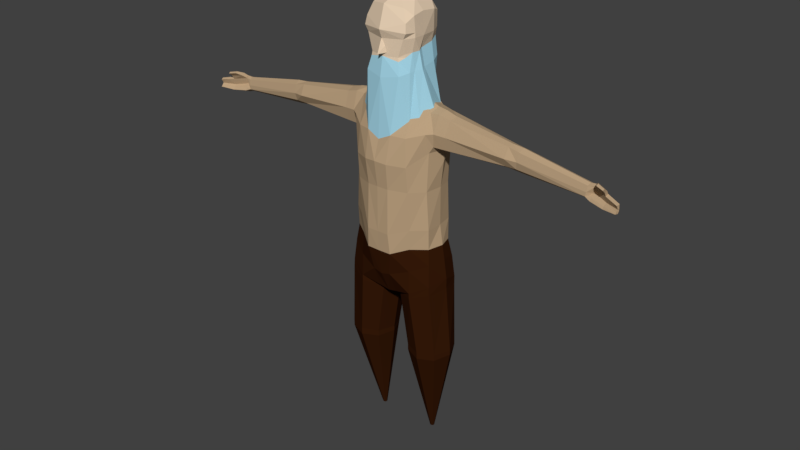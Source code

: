 # Source: om_melee.blend  (saved by Blender 2.78.0; exported with 4.5.12 LTS)
import bpy
from mathutils import Matrix  # noqa: F401  (used for matrix-valued properties, if any)

bpy.ops.wm.read_factory_settings(use_empty=True)
scene = bpy.context.scene
scene.name = 'Scene'

# ---- collections
col_collection_1 = bpy.data.collections.new('Collection 1'); scene.collection.children.link(col_collection_1)

# ---- materials (node trees are filled in below, after node groups)
mat_pants = bpy.data.materials.new('Pants')
mat_pants.alpha_threshold = 0.0
mat_pants.use_transparent_shadow = False
mat_pants.diffuse_color = (0.03741, 0.01071, 0.002896, 1.0)
mat_pants.roughness = 0.5
mat_skin = bpy.data.materials.new('Skin')
mat_skin.alpha_threshold = 0.0
mat_skin.use_transparent_shadow = False
mat_skin.diffuse_color = (0.4969, 0.3528, 0.2141, 1.0)
mat_skin.roughness = 0.5
mat_beard = bpy.data.materials.new('Beard')
mat_beard.alpha_threshold = 0.0
mat_beard.use_transparent_shadow = False
mat_beard.diffuse_color = (0.3703, 0.667, 0.8, 1.0)
mat_beard.roughness = 0.5
mat_heah = bpy.data.materials.new('Heah')
mat_heah.alpha_threshold = 0.0
mat_heah.use_transparent_shadow = False
mat_heah.diffuse_color = (0.8, 0.6295, 0.4554, 1.0)
mat_heah.roughness = 0.5

# ---- material node trees

# ---- world
world_world = bpy.data.worlds.new('World'); scene.world = world_world
world_world.color = (0.05088, 0.05088, 0.05088)
world_world.use_sun_shadow = False
world_world.sun_shadow_jitter_overblur = 0.0
world_world.cycles.sampling_method = 'MANUAL'

# ---- meshes
me_cylinder = bpy.data.meshes.new('Cylinder')
me_cylinder.from_pydata([(1.096, 0.07528, 0.07949), (1.096, 0.5092, 3.637), (1.15, 0.05323, 0.07949), (1.776, 0.2778, 3.611), (1.172, 0.0, 0.07949), (2.009, -0.2807, 3.549), (1.15, -0.05323, 0.07949), (1.776, -0.8393, 3.488), (1.096, -0.07528, 0.07949), (1.214, -1.071, 3.462), (1.043, -0.05323, 0.07949), (0.6523, -0.8393, 3.488), (1.021, 0.0, 0.07949), (0.4195, -0.2807, 3.549), (1.043, 0.05323, 0.07949), (0.6523, 0.2778, 3.611), (2.009, -0.2807, 3.705), (1.776, -0.8427, 3.703), (1.214, -1.076, 3.702), (0.6523, -0.8427, 3.703), (0.4195, -0.2807, 3.705), (1.01, 0.5755, 5.746), (1.643, 0.3641, 5.885), (0.3817, 0.4562, 5.864), (1.798, -0.278, 6.071), (1.617, -0.9497, 5.98), (0.9969, -1.23, 5.774), (0.3556, -0.8893, 5.639), (0.1453, -0.2749, 5.509), (1.013, 0.5728, 5.934), (1.629, 0.3792, 6.176), (0.3664, 0.6317, 6.001), (1.798, -0.2779, 6.414), (1.599, -0.9497, 6.268), (0.9948, -1.233, 5.965), (0.3124, -1.088, 5.757), (0.01598, -0.2775, 5.506), (0.9713, 0.4294, 7.559), (1.457, 0.2126, 7.579), (0.4507, 0.6024, 7.553), (1.605, -0.2747, 7.587), (1.466, -0.8151, 7.575), (0.9563, -1.178, 7.556), (0.4519, -1.533, 7.369), (0.9819, -1.22, 6.768), (1.539, -0.8803, 7.015), (1.689, -0.2756, 7.115), (1.562, 0.3143, 6.938), (1.001, 0.5974, 6.708), (0.3422, 0.724, 6.503), (0.3217, -1.401, 6.531), (0.8738, 0.4053, 8.259), (1.396, 0.2909, 8.282), (0.3543, 0.5384, 8.252), (1.498, -0.2757, 8.292), (1.479, -0.8463, 8.278), (0.9915, -1.22, 8.256), (0.4064, -1.589, 8.077), (0.9305, 0.2467, 12.3), (1.157, 0.1942, 12.14), (0.3709, 0.3371, 12.31), (1.39, -0.3031, 12.28), (1.335, -0.629, 12.14), (0.8311, -0.8731, 12.3), (0.5195, -1.077, 12.31), (0.9726, -1.379, 10.47), (0.4089, -1.662, 10.52), (1.225, 0.5394, 10.48), (1.429, 0.2483, 11.08), (0.6323, 0.6925, 10.52), (1.593, -0.2763, 10.5), (1.43, -0.8189, 10.91), (0.674, 0.1058, 12.45), (0.875, -0.1173, 12.43), (0.3962, 0.2384, 12.45), (0.9461, -0.3121, 12.42), (0.8809, -0.5083, 12.43), (0.6422, -0.7604, 12.45), (0.3267, -0.9007, 12.46), (0.307, 0.007089, 12.7), (0.523, -0.1768, 12.69), (0.153, 0.09369, 12.7), (0.5501, -0.337, 12.7), (0.5215, -0.4805, 12.71), (0.2631, -0.644, 12.72), (0.08753, -0.7092, 12.73), (0.9076, -1.327, 11.41), (1.095, 0.452, 11.41), (0.4692, 0.5828, 11.43), (0.438, -1.478, 11.44), (1.407, 0.3228, 11.57), (1.402, -0.9706, 11.55), (0.3877, -1.557, 9.634), (1.392, 0.2269, 9.607), (1.489, -0.2717, 9.61), (1.403, -0.8693, 9.602), (0.9892, -1.304, 9.604), (1.06, 0.5263, 9.607), (0.4773, 0.6051, 9.624), (1.656, -0.6191, 12.16), (1.708, -0.3033, 12.23), (1.664, 0.04226, 12.11), (1.596, 0.2874, 11.54), (1.562, 0.1956, 11.15), (1.607, -0.279, 10.91), (1.611, -0.8404, 11.58), (1.549, -0.757, 11.12), (4.12, -0.5163, 11.76), (4.152, -0.316, 11.8), (4.124, -0.09701, 11.72), (4.068, 0.1745, 11.42), (4.06, 0.1148, 11.15), (4.088, -0.3007, 11.0), (4.091, -0.6847, 11.42), (4.052, -0.5273, 11.13), (4.498, -0.5216, 11.68), (4.531, -0.3197, 11.77), (4.503, -0.09891, 11.66), (4.474, 0.1163, 11.39), (4.438, -0.0009377, 11.11), (4.466, -0.3043, 10.96), (4.469, -0.5916, 11.39), (4.43, -0.5333, 11.14), (6.983, -0.424, 11.3), (6.997, -0.3516, 11.38), (6.977, -0.2543, 11.32), (6.957, -0.1567, 11.08), (6.93, -0.1626, 10.91), (6.767, -0.5102, 11.11), (6.951, -0.3407, 10.8), (6.976, -0.3519, 11.09), (6.924, -0.5613, 10.9), (2.088, -0.3053, 12.12), (2.039, -0.6031, 12.06), (1.98, 0.2698, 11.52), (2.046, 0.02063, 12.05), (1.938, -0.7213, 11.12), (1.996, -0.7974, 11.56), (1.992, -0.2824, 10.93), (1.95, 0.183, 11.15), (7.897, -0.7926, 11.14), (7.93, -0.7009, 11.18), (7.919, -0.6728, 11.15), (7.908, -0.6355, 11.02), (7.893, -0.6119, 10.93), (7.927, -0.6954, 11.0), (7.904, -0.6947, 10.87), (7.893, -0.7107, 11.0), (7.892, -0.8198, 10.89), (6.743, -0.5118, 10.97), (6.77, -0.09589, 11.12), (6.787, -0.2125, 11.31), (6.784, -0.4653, 11.3), (6.804, -0.3444, 11.36), (6.765, -0.3353, 10.86), (6.748, -0.1539, 10.95), (6.985, -0.4246, 11.34), (7.924, -0.7421, 11.16), (7.44, -0.6083, 11.22), (7.464, -0.5263, 11.28), (7.455, -0.5834, 11.25), (7.197, -0.7011, 11.54), (7.204, -0.6599, 11.56), (7.467, -0.7584, 11.51), (7.191, -0.7422, 11.52), (7.457, -0.8227, 11.47), (7.462, -0.7905, 11.49), (7.458, -0.6456, 11.38), (7.45, -0.6919, 11.36), (7.068, -0.576, 11.42), (7.077, -0.5168, 11.45), (7.087, -0.4577, 11.48), (7.465, -0.5993, 11.4), (7.434, -0.5241, 11.0), (6.938, -0.5063, 10.99), (7.413, -0.6846, 10.85), (6.98, -0.3879, 11.19), (7.896, -0.769, 10.94), (7.897, -0.7505, 11.08), (7.668, -0.7005, 11.18), (7.211, -0.5161, 11.26), (7.419, -0.6337, 10.92), (0.5835, -1.002, 15.31), (0.742, -1.111, 14.9), (0.8511, -0.7965, 14.58), (0.7835, -1.164, 14.61), (0.6744, -1.148, 14.42), (0.4422, -1.184, 13.44), (0.3642, -1.204, 13.1), (0.3257, -0.8149, 12.92), (0.592, -0.8379, 13.27), (0.6523, -0.8122, 13.49), (0.8529, -0.804, 14.42), (0.8285, -0.8291, 15.09), (0.5558, -0.4675, 15.54), (0.627, 0.2415, 15.32), (0.8529, -0.3904, 14.42), (0.8001, -0.3723, 15.15), (0.7696, 0.1874, 14.4), (0.7801, 0.1857, 15.08), (0.6396, -0.3575, 13.5), (0.5916, -0.4899, 13.29), (0.3257, -0.5261, 12.94), (0.646, 0.1611, 13.53), (0.5916, -0.06317, 13.24), (0.627, 0.5262, 14.96), (0.5683, 0.5929, 14.4), (0.5441, 0.4914, 13.78), (0.4864, 0.2875, 13.34), (0.4864, 0.1031, 13.07), (0.4671, -0.1988, 12.92), (0.1483, -1.246, 13.95), (0.1102, -1.272, 14.17), (0.5007, -1.166, 13.84), (0.6476, -0.994, 13.93), (0.7526, -0.8081, 13.96), (0.8149, -0.546, 13.97), (0.5252, -1.178, 13.71), (0.6476, -0.994, 13.82), (0.7526, -0.8081, 13.96), (0.7462, -0.3739, 14.01), (0.7078, 0.1743, 14.08), (0.5562, 0.5421, 14.15), (0.9573, -0.5597, 13.41), (0.6082, -1.276, 13.29), (0.7841, -0.9666, 13.37), (0.8385, -0.7978, 13.4), (0.8948, -0.4034, 13.45), (0.8599, 0.09451, 13.51), (0.7222, 0.4287, 13.58), (1.26, -0.591, 12.01), (0.8758, -1.075, 11.76), (1.09, -0.8744, 11.99), (1.353, -0.4051, 12.05), (1.09, 0.1874, 12.13), (0.5392, 0.4625, 11.73), (-1.096, 0.07528, 0.07949), (-1.096, 0.5092, 3.637), (-1.15, 0.05323, 0.07949), (-1.776, 0.2778, 3.611), (-1.172, 0.0, 0.07949), (-2.009, -0.2807, 3.549), (-1.15, -0.05323, 0.07949), (-1.776, -0.8393, 3.488), (-1.096, -0.07528, 0.07949), (-1.214, -1.071, 3.462), (-1.043, -0.05323, 0.07949), (-0.6523, -0.8393, 3.488), (-1.021, 0.0, 0.07949), (-0.4195, -0.2807, 3.549), (-1.043, 0.05323, 0.07949), (-0.6523, 0.2778, 3.611), (-2.009, -0.2807, 3.705), (-1.776, -0.8427, 3.703), (-1.214, -1.076, 3.702), (-0.6523, -0.8427, 3.703), (-0.4195, -0.2807, 3.705), (-1.01, 0.5755, 5.746), (-1.643, 0.3641, 5.885), (-0.3817, 0.4562, 5.864), (-1.798, -0.278, 6.071), (-1.617, -0.9497, 5.98), (-0.9969, -1.23, 5.774), (-0.3556, -0.8893, 5.639), (-0.1453, -0.2749, 5.509), (-1.013, 0.5728, 5.934), (-1.629, 0.3792, 6.176), (-0.3664, 0.6317, 6.001), (-1.798, -0.2779, 6.414), (-1.599, -0.9497, 6.268), (-0.9948, -1.233, 5.965), (-0.3124, -1.088, 5.757), (-0.01598, -0.2775, 5.506), (-0.9713, 0.4294, 7.559), (-1.457, 0.2126, 7.579), (-0.4507, 0.6024, 7.553), (-1.605, -0.2747, 7.587), (-1.466, -0.8151, 7.575), (-0.9563, -1.178, 7.556), (-0.4519, -1.533, 7.369), (0.0, 0.6352, 7.553), (0.0, -1.543, 7.367), (0.0, -1.052, 5.678), (0.0, 0.5877, 5.957), (-0.9819, -1.22, 6.768), (-1.539, -0.8803, 7.015), (-1.689, -0.2756, 7.115), (-1.562, 0.3143, 6.938), (-1.001, 0.5974, 6.708), (-0.3422, 0.724, 6.503), (-0.3217, -1.401, 6.531), (0.0, -1.416, 6.46), (0.0, 0.7642, 6.449), (0.0, 0.6789, 6.242), (-0.8738, 0.4053, 8.259), (-1.396, 0.2909, 8.282), (-0.3543, 0.5384, 8.252), (-1.498, -0.2757, 8.292), (-1.479, -0.8463, 8.278), (-0.9915, -1.22, 8.256), (-0.4064, -1.589, 8.077), (0.0, 0.5451, 8.252), (0.0, -1.585, 8.076), (-0.9305, 0.2467, 12.3), (-1.157, 0.1942, 12.14), (-0.3709, 0.3371, 12.31), (-1.39, -0.3031, 12.28), (-1.335, -0.629, 12.14), (-0.8311, -0.8731, 12.3), (-0.5195, -1.077, 12.31), (0.0, 0.3419, 12.32), (0.0, -1.078, 12.32), (-0.9726, -1.379, 10.47), (-0.4089, -1.662, 10.52), (-1.225, 0.5394, 10.48), (-1.429, 0.2483, 11.08), (0.0, -1.721, 10.56), (-0.6323, 0.6925, 10.52), (-1.593, -0.2763, 10.5), (-1.43, -0.8189, 10.91), (0.0, 0.6248, 10.55), (-0.674, 0.1058, 12.45), (-0.875, -0.1173, 12.43), (-0.3962, 0.2384, 12.45), (-0.9461, -0.3121, 12.42), (-0.8809, -0.5083, 12.43), (-0.6422, -0.7604, 12.45), (-0.3267, -0.9007, 12.46), (0.0, 0.2496, 12.46), (0.0, -0.9155, 12.46), (-0.307, 0.007089, 12.7), (-0.523, -0.1768, 12.69), (-0.153, 0.09369, 12.7), (-0.5501, -0.337, 12.7), (-0.5215, -0.4805, 12.71), (-0.2631, -0.644, 12.72), (-0.08753, -0.7092, 12.73), (0.0, 0.1276, 12.7), (0.0, -0.7918, 12.74), (-0.9076, -1.327, 11.41), (-1.095, 0.452, 11.41), (-0.4692, 0.5828, 11.43), (0.0, 0.5504, 11.46), (-0.438, -1.478, 11.44), (-1.407, 0.3228, 11.57), (0.0, -1.509, 11.23), (-1.402, -0.9706, 11.55), (-0.3877, -1.557, 9.634), (-1.392, 0.2269, 9.607), (0.0, -1.585, 9.651), (-1.489, -0.2717, 9.61), (-1.403, -0.8693, 9.602), (-0.9892, -1.304, 9.604), (-1.06, 0.5263, 9.607), (-0.4773, 0.6051, 9.624), (0.0, 0.5021, 9.641), (-1.656, -0.6191, 12.16), (-1.708, -0.3033, 12.23), (-1.664, 0.04226, 12.11), (-1.596, 0.2874, 11.54), (-1.562, 0.1956, 11.15), (-1.607, -0.279, 10.91), (-1.611, -0.8404, 11.58), (-1.549, -0.757, 11.12), (-4.12, -0.5163, 11.76), (-4.152, -0.316, 11.8), (-4.124, -0.09701, 11.72), (-4.068, 0.1745, 11.42), (-4.06, 0.1148, 11.15), (-4.088, -0.3007, 11.0), (-4.091, -0.6847, 11.42), (-4.052, -0.5273, 11.13), (-4.498, -0.5216, 11.68), (-4.531, -0.3197, 11.77), (-4.503, -0.09891, 11.66), (-4.474, 0.1163, 11.39), (-4.438, -0.0009377, 11.11), (-4.466, -0.3043, 10.96), (-4.469, -0.5916, 11.39), (-4.43, -0.5333, 11.14), (-6.983, -0.424, 11.3), (-6.997, -0.3516, 11.38), (-6.977, -0.2543, 11.32), (-6.957, -0.1567, 11.08), (-6.93, -0.1626, 10.91), (-6.767, -0.5102, 11.11), (-6.951, -0.3407, 10.8), (-6.976, -0.3519, 11.09), (-6.924, -0.5613, 10.9), (-2.088, -0.3053, 12.12), (-2.039, -0.6031, 12.06), (-1.98, 0.2698, 11.52), (-2.046, 0.02063, 12.05), (-1.938, -0.7213, 11.12), (-1.996, -0.7974, 11.56), (-1.992, -0.2824, 10.93), (-1.95, 0.183, 11.15), (-7.897, -0.7926, 11.14), (-7.93, -0.7009, 11.18), (-7.919, -0.6728, 11.15), (-7.908, -0.6355, 11.02), (-7.893, -0.6119, 10.93), (-7.927, -0.6954, 11.0), (-7.904, -0.6947, 10.87), (-7.893, -0.7107, 11.0), (-7.892, -0.8198, 10.89), (-6.743, -0.5118, 10.97), (-6.77, -0.09589, 11.12), (-6.787, -0.2125, 11.31), (-6.784, -0.4653, 11.3), (-6.804, -0.3444, 11.36), (-6.765, -0.3353, 10.86), (-6.748, -0.1539, 10.95), (-6.985, -0.4246, 11.34), (-7.924, -0.7421, 11.16), (-7.44, -0.6083, 11.22), (-7.464, -0.5263, 11.28), (-7.455, -0.5834, 11.25), (-7.197, -0.7011, 11.54), (-7.204, -0.6599, 11.56), (-7.467, -0.7584, 11.51), (-7.191, -0.7422, 11.52), (-7.457, -0.8227, 11.47), (-7.462, -0.7905, 11.49), (-7.458, -0.6456, 11.38), (-7.45, -0.6919, 11.36), (-7.068, -0.576, 11.42), (-7.077, -0.5168, 11.45), (-7.087, -0.4577, 11.48), (-7.465, -0.5993, 11.4), (-7.434, -0.5241, 11.0), (-6.938, -0.5063, 10.99), (-7.413, -0.6846, 10.85), (-6.98, -0.3879, 11.19), (-7.896, -0.769, 10.94), (-7.897, -0.7505, 11.08), (-7.668, -0.7005, 11.18), (-7.211, -0.5161, 11.26), (-7.419, -0.6337, 10.92), (0.0, -1.211, 15.4), (-0.5835, -1.002, 15.31), (0.0, -1.437, 14.67), (-0.742, -1.111, 14.9), (-0.8511, -0.7965, 14.58), (-0.7835, -1.164, 14.61), (0.0, -1.325, 14.38), (-0.6744, -1.148, 14.42), (0.0, -1.289, 13.47), (-0.4422, -1.184, 13.44), (0.0, -1.226, 13.01), (-0.3642, -1.204, 13.1), (0.0, -0.8101, 12.89), (-0.3257, -0.8149, 12.92), (-0.592, -0.8379, 13.27), (-0.6523, -0.8122, 13.49), (-0.8529, -0.804, 14.42), (-0.8285, -0.8291, 15.09), (0.0, -0.526, 15.63), (-0.5558, -0.4675, 15.54), (0.0, 0.3209, 15.41), (-0.627, 0.2415, 15.32), (-0.8529, -0.3904, 14.42), (-0.8001, -0.3723, 15.15), (-0.7696, 0.1874, 14.4), (-0.7801, 0.1857, 15.08), (-0.6396, -0.3575, 13.5), (-0.5916, -0.4899, 13.29), (-0.3257, -0.5261, 12.94), (-0.646, 0.1611, 13.53), (-0.5916, -0.06317, 13.24), (0.0, 0.6469, 15.05), (-0.627, 0.5262, 14.96), (0.0, 0.6889, 14.49), (-0.5683, 0.5929, 14.4), (0.0, 0.5956, 13.87), (-0.5441, 0.4914, 13.78), (0.0, 0.3669, 13.43), (-0.4864, 0.2875, 13.34), (-0.4864, 0.1031, 13.07), (-0.4671, -0.1988, 12.92), (0.0, -0.5124, 12.96), (0.0, 0.2478, 13.13), (0.0, -1.363, 14.32), (0.0, -1.442, 14.13), (0.0, -1.518, 13.93), (-0.1483, -1.246, 13.95), (-0.1102, -1.272, 14.17), (0.0, -1.29, 13.88), (-0.5007, -1.166, 13.84), (0.0, -1.294, 13.81), (-0.6476, -0.994, 13.93), (-0.7526, -0.8081, 13.96), (-0.8149, -0.546, 13.97), (-0.5252, -1.178, 13.71), (0.0, -1.293, 13.83), (-0.6476, -0.994, 13.82), (-0.7526, -0.8081, 13.96), (-0.7462, -0.3739, 14.01), (-0.7078, 0.1743, 14.08), (0.0, 0.6422, 14.23), (-0.5562, 0.5421, 14.15), (-0.9573, -0.5597, 13.41), (-0.6082, -1.276, 13.29), (0.0, -1.406, 13.18), (-0.7841, -0.9666, 13.37), (-0.8385, -0.7978, 13.4), (-0.8948, -0.4034, 13.45), (-0.8599, 0.09451, 13.51), (0.0, 0.5804, 13.64), (-0.7222, 0.4287, 13.58), (-1.26, -0.591, 12.01), (-0.8758, -1.075, 11.76), (-1.09, -0.8744, 11.99), (-1.353, -0.4051, 12.05), (-1.09, 0.1874, 12.13), (0.0, 0.6932, 11.97), (-0.5392, 0.4625, 11.73), (0.0, 0.5342, 11.14)], [], [(0, 1, 3, 2), (2, 3, 5, 4), (4, 5, 7, 6), (6, 7, 9, 8), (8, 9, 11, 10), (10, 11, 13, 12), (15, 13, 20), (12, 13, 15, 14), (14, 15, 1, 0), (0, 2, 4, 6, 8, 10, 12, 14), (7, 5, 16, 17), (13, 11, 19, 20), (5, 3, 16), (11, 9, 18, 19), (9, 7, 17, 18), (16, 3, 22, 24), (17, 16, 24, 25), (18, 17, 25, 26), (3, 1, 21, 22), (15, 20, 28, 23), (19, 18, 26, 27), (20, 19, 27, 28), (1, 15, 23, 21), (23, 28, 36, 283, 31), (21, 23, 31, 29), (24, 22, 30, 32), (25, 24, 32, 33), (27, 35, 282, 36, 28), (26, 25, 33, 34), (27, 26, 34, 35), (22, 21, 29, 30), (45, 41, 42, 44), (46, 40, 41, 45), (47, 38, 40, 46), (48, 37, 38, 47), (49, 39, 37, 48), (44, 42, 43, 50), (283, 36, 282), (50, 291, 282, 35), (49, 31, 283, 293, 292), (39, 49, 292, 280), (43, 281, 291, 50), (34, 44, 50, 35), (31, 49, 48, 29), (29, 48, 47, 30), (30, 47, 46, 32), (32, 46, 45, 33), (33, 45, 44, 34), (40, 38, 52, 54), (41, 40, 54, 55), (39, 280, 301, 53), (42, 41, 55, 56), (43, 42, 56, 57), (38, 37, 51, 52), (281, 43, 57, 302), (37, 39, 53, 51), (89, 86, 63, 64), (90, 87, 58, 59), (345, 89, 64, 311), (87, 88, 60, 58), (59, 61, 100, 101), (61, 62, 99, 100), (88, 342, 310, 60), (86, 91, 62, 63), (96, 95, 71, 65), (98, 355, 320, 69), (95, 94, 70, 71), (94, 93, 68, 70), (97, 98, 69, 67), (349, 92, 66, 316), (93, 97, 67, 68), (92, 96, 65, 66), (60, 310, 328, 74), (63, 62, 76, 77), (64, 63, 77, 78), (59, 58, 72, 73), (311, 64, 78, 329), (58, 60, 74, 72), (61, 59, 73, 75), (62, 61, 75, 76), (85, 338, 329, 78), (77, 84, 85, 78), (76, 83, 84, 77), (75, 82, 83, 76), (73, 80, 82, 75), (72, 79, 80, 73), (74, 81, 79, 72), (328, 337, 81, 74), (65, 71, 91, 86), (69, 320, 342, 88), (70, 68, 103, 104), (90, 59, 101, 102), (67, 69, 88, 87), (316, 66, 89, 345), (68, 67, 87, 90), (66, 65, 86, 89), (57, 56, 96, 92), (52, 51, 97, 93), (302, 57, 92, 349), (51, 53, 98, 97), (54, 52, 93, 94), (55, 54, 94, 95), (53, 301, 355, 98), (56, 55, 95, 96), (133, 137, 113, 107), (137, 136, 114, 113), (132, 133, 107, 108), (134, 135, 109, 110), (62, 91, 105, 99), (71, 70, 104, 106), (91, 71, 106, 105), (68, 90, 102, 103), (107, 113, 121, 115), (108, 107, 115, 116), (113, 114, 122, 121), (110, 109, 117, 118), (136, 138, 112, 114), (135, 132, 108, 109), (138, 139, 111, 112), (139, 134, 110, 111), (152, 128, 130, 176, 123), (153, 152, 123, 156, 124), (128, 149, 131, 174, 130), (150, 151, 125, 126), (114, 112, 120, 122), (109, 108, 116, 117), (112, 111, 119, 120), (111, 110, 118, 119), (123, 176, 130, 173, 147, 178, 140, 179, 158, 180), (160, 158, 179, 140, 157), (181, 175, 148, 177), (126, 125, 142, 143), (149, 154, 129, 131), (151, 153, 124, 125), (154, 155, 127, 129), (155, 150, 126, 127), (103, 102, 134, 139), (104, 103, 139, 138), (101, 100, 132, 135), (106, 104, 138, 136), (102, 101, 135, 134), (100, 99, 133, 132), (105, 106, 136, 137), (99, 105, 137, 133), (145, 143, 142, 141), (147, 145, 141, 157, 140, 178), (148, 146, 145, 147, 177), (146, 144, 143, 145), (131, 129, 146, 148, 175), (125, 124, 159, 141, 142), (129, 127, 144, 146), (127, 126, 143, 144), (119, 118, 150, 155), (120, 119, 155, 154), (117, 116, 153, 151), (122, 120, 154, 149), (118, 117, 151, 150), (121, 122, 149, 128), (116, 115, 152, 153), (115, 121, 128, 152), (159, 160, 157, 141), (170, 169, 164, 161), (168, 167, 166, 165), (162, 161, 166, 163), (161, 164, 165, 166), (171, 170, 161, 162), (172, 171, 162, 163), (167, 172, 163, 166), (169, 168, 165, 164), (123, 180, 158, 168, 169), (160, 159, 172, 167), (159, 124, 171, 172), (124, 156, 170, 171), (158, 160, 167, 168), (156, 123, 169, 170), (173, 181, 177, 147), (130, 174, 181, 173), (174, 131, 175, 181), (439, 441, 183, 182), (184, 183, 185), (183, 441, 185), (185, 186, 184), (441, 445, 186, 185), (489, 447, 187, 213), (447, 449, 188, 187), (449, 451, 189, 188), (189, 190, 188), (191, 187, 188, 190), (187, 214, 192, 186, 213), (186, 192, 184), (215, 192, 214), (183, 193, 182), (184, 193, 183), (182, 194, 457, 439), (194, 195, 459, 457), (215, 191, 216), (192, 196, 184), (193, 184, 196, 197), (193, 197, 194, 182), (199, 195, 194, 197), (199, 197, 196, 198), (196, 216, 191, 200, 220), (201, 200, 191, 190), (202, 201, 190, 189), (189, 202, 451), (221, 220, 200, 203), (201, 204, 203, 200), (202, 204, 201), (195, 205, 470, 459), (205, 206, 472, 470), (222, 207, 474, 499), (207, 208, 476, 474), (195, 199, 205), (199, 198, 206, 205), (221, 203, 207, 222), (203, 204, 208, 207), (210, 209, 204), (208, 204, 209), (204, 202, 210), (202, 480, 451), (79, 81, 209, 210), (337, 481, 209, 81), (476, 208, 209, 481), (83, 210, 202, 84), (82, 210, 83), (80, 210, 82), (79, 210, 80), (189, 85, 84, 202), (451, 338, 85, 189), (484, 211, 212, 483), (483, 212, 482), (211, 484, 487), (482, 212, 445), (445, 489, 213, 186), (192, 215, 216, 196), (191, 215, 214, 187), (215, 214, 218, 219), (213, 217, 218, 214), (489, 494, 217, 213), (198, 221, 222, 206), (206, 222, 499, 472), (198, 196, 220, 221), (220, 227, 228, 221), (216, 223, 227, 220), (217, 224, 225, 218), (216, 219, 226, 223), (221, 228, 229, 222), (494, 503, 224, 217), (222, 229, 508, 499), (219, 218, 225, 226), (227, 233, 234, 228), (224, 89, 231, 225), (223, 226, 232, 230), (223, 230, 233, 227), (228, 234, 235, 229), (503, 345, 89, 224), (229, 235, 515, 508), (226, 225, 231, 232), (235, 517, 515), (236, 238, 239, 237), (238, 240, 241, 239), (240, 242, 243, 241), (242, 244, 245, 243), (244, 246, 247, 245), (246, 248, 249, 247), (251, 256, 249), (248, 250, 251, 249), (250, 236, 237, 251), (236, 250, 248, 246, 244, 242, 240, 238), (243, 253, 252, 241), (249, 256, 255, 247), (241, 252, 239), (247, 255, 254, 245), (245, 254, 253, 243), (252, 260, 258, 239), (253, 261, 260, 252), (254, 262, 261, 253), (239, 258, 257, 237), (251, 259, 264, 256), (255, 263, 262, 254), (256, 264, 263, 255), (237, 257, 259, 251), (259, 267, 283, 272, 264), (257, 265, 267, 259), (260, 268, 266, 258), (261, 269, 268, 260), (263, 264, 272, 282, 271), (262, 270, 269, 261), (263, 271, 270, 262), (258, 266, 265, 257), (285, 284, 278, 277), (286, 285, 277, 276), (287, 286, 276, 274), (288, 287, 274, 273), (289, 288, 273, 275), (284, 290, 279, 278), (283, 282, 272), (290, 271, 282, 291), (289, 292, 293, 283, 267), (275, 280, 292, 289), (279, 290, 291, 281), (270, 271, 290, 284), (267, 265, 288, 289), (265, 266, 287, 288), (266, 268, 286, 287), (268, 269, 285, 286), (269, 270, 284, 285), (276, 297, 295, 274), (277, 298, 297, 276), (275, 296, 301, 280), (278, 299, 298, 277), (279, 300, 299, 278), (274, 295, 294, 273), (281, 302, 300, 279), (273, 294, 296, 275), (343, 309, 308, 339), (344, 304, 303, 340), (345, 311, 309, 343), (340, 303, 305, 341), (304, 358, 357, 306), (306, 357, 356, 307), (341, 305, 310, 342), (339, 308, 307, 346), (352, 312, 319, 351), (354, 317, 320, 355), (351, 319, 318, 350), (350, 318, 315, 348), (353, 314, 317, 354), (349, 316, 313, 347), (348, 315, 314, 353), (347, 313, 312, 352), (305, 323, 328, 310), (308, 326, 325, 307), (309, 327, 326, 308), (304, 322, 321, 303), (311, 329, 327, 309), (303, 321, 323, 305), (306, 324, 322, 304), (307, 325, 324, 306), (336, 327, 329, 338), (326, 327, 336, 335), (325, 326, 335, 334), (324, 325, 334, 333), (322, 324, 333, 331), (321, 322, 331, 330), (323, 321, 330, 332), (328, 323, 332, 337), (312, 339, 346, 319), (317, 341, 342, 320), (318, 361, 360, 315), (344, 359, 358, 304), (314, 340, 341, 317), (316, 345, 343, 313), (315, 344, 340, 314), (313, 343, 339, 312), (300, 347, 352, 299), (295, 348, 353, 294), (302, 349, 347, 300), (294, 353, 354, 296), (297, 350, 348, 295), (298, 351, 350, 297), (296, 354, 355, 301), (299, 352, 351, 298), (390, 364, 370, 394), (394, 370, 371, 393), (389, 365, 364, 390), (391, 367, 366, 392), (307, 356, 362, 346), (319, 363, 361, 318), (346, 362, 363, 319), (315, 360, 359, 344), (364, 372, 378, 370), (365, 373, 372, 364), (370, 378, 379, 371), (367, 375, 374, 366), (393, 371, 369, 395), (392, 366, 365, 389), (395, 369, 368, 396), (396, 368, 367, 391), (409, 380, 433, 387, 385), (410, 381, 413, 380, 409), (385, 387, 431, 388, 406), (407, 383, 382, 408), (371, 379, 377, 369), (366, 374, 373, 365), (369, 377, 376, 368), (368, 376, 375, 367), (380, 437, 415, 436, 397, 435, 404, 430, 387, 433), (417, 414, 397, 436, 415), (438, 434, 405, 432), (383, 400, 399, 382), (406, 388, 386, 411), (408, 382, 381, 410), (411, 386, 384, 412), (412, 384, 383, 407), (360, 396, 391, 359), (361, 395, 396, 360), (358, 392, 389, 357), (363, 393, 395, 361), (359, 391, 392, 358), (357, 389, 390, 356), (362, 394, 393, 363), (356, 390, 394, 362), (402, 398, 399, 400), (404, 435, 397, 414, 398, 402), (405, 434, 404, 402, 403), (403, 402, 400, 401), (388, 432, 405, 403, 386), (382, 399, 398, 416, 381), (386, 403, 401, 384), (384, 401, 400, 383), (376, 412, 407, 375), (377, 411, 412, 376), (374, 408, 410, 373), (379, 406, 411, 377), (375, 407, 408, 374), (378, 385, 406, 379), (373, 410, 409, 372), (372, 409, 385, 378), (416, 398, 414, 417), (427, 418, 421, 426), (425, 422, 423, 424), (419, 420, 423, 418), (418, 423, 422, 421), (428, 419, 418, 427), (429, 420, 419, 428), (424, 423, 420, 429), (426, 421, 422, 425), (380, 426, 425, 415, 437), (417, 424, 429, 416), (416, 429, 428, 381), (381, 428, 427, 413), (415, 425, 424, 417), (413, 427, 426, 380), (430, 404, 434, 438), (387, 430, 438, 431), (431, 438, 432, 388), (439, 440, 442, 441), (443, 444, 442), (442, 444, 441), (444, 443, 446), (441, 444, 446, 445), (489, 488, 448, 447), (447, 448, 450, 449), (449, 450, 452, 451), (452, 450, 453), (454, 453, 450, 448), (448, 488, 446, 455, 490), (446, 443, 455), (491, 490, 455), (442, 440, 456), (443, 442, 456), (440, 439, 457, 458), (458, 457, 459, 460), (491, 492, 454), (455, 443, 461), (456, 462, 461, 443), (456, 440, 458, 462), (464, 462, 458, 460), (464, 463, 461, 462), (461, 497, 465, 454, 492), (466, 453, 454, 465), (467, 452, 453, 466), (452, 451, 467), (498, 468, 465, 497), (466, 465, 468, 469), (467, 466, 469), (460, 459, 470, 471), (471, 470, 472, 473), (500, 499, 474, 475), (475, 474, 476, 477), (460, 471, 464), (464, 471, 473, 463), (498, 500, 475, 468), (468, 475, 477, 469), (479, 469, 478), (477, 478, 469), (469, 479, 467), (467, 451, 480), (330, 479, 478, 332), (337, 332, 478, 481), (476, 481, 478, 477), (334, 335, 467, 479), (333, 334, 479), (331, 333, 479), (330, 331, 479), (452, 467, 335, 336), (451, 452, 336, 338), (484, 483, 486, 485), (483, 482, 486), (485, 487, 484), (482, 445, 486), (445, 446, 488, 489), (455, 461, 492, 491), (454, 448, 490, 491), (491, 496, 495, 490), (488, 490, 495, 493), (489, 488, 493, 494), (463, 473, 500, 498), (473, 472, 499, 500), (463, 498, 497, 461), (497, 498, 507, 506), (492, 497, 506, 501), (493, 495, 504, 502), (492, 501, 505, 496), (498, 500, 509, 507), (494, 493, 502, 503), (500, 499, 508, 509), (496, 505, 504, 495), (506, 507, 514, 513), (502, 504, 511, 343), (501, 510, 512, 505), (501, 506, 513, 510), (507, 509, 516, 514), (503, 502, 343, 345), (509, 508, 515, 516), (505, 512, 511, 504), (516, 515, 517)])
me_cylinder.polygons.foreach_set('material_index', [0, 0, 0, 0, 0, 0, 0, 0, 0, 0, 0, 0, 0, 0, 0, 0, 0, 0, 0, 0, 0, 0, 0, 0, 0, 0, 0, 0, 0, 0, 0, 0, 0, 0, 0, 0, 0, 0, 0, 0, 0, 0, 0, 0, 0, 0, 0, 0, 1, 1, 1, 1, 1, 1, 1, 1, 1, 1, 1, 1, 1, 1, 1, 1, 1, 1, 1, 1, 1, 1, 1, 1, 1, 1, 1, 1, 1, 1, 1, 1, 1, 1, 1, 1, 1, 1, 1, 1, 1, 1, 1, 1, 1, 1, 1, 1, 1, 1, 1, 1, 1, 1, 1, 1, 1, 1, 1, 1, 1, 1, 1, 1, 1, 1, 1, 1, 1, 1, 1, 1, 1, 1, 1, 1, 1, 1, 1, 1, 1, 1, 1, 1, 1, 1, 1, 1, 1, 1, 1, 1, 1, 1, 1, 1, 1, 1, 1, 1, 1, 1, 1, 1, 1, 1, 1, 1, 1, 1, 1, 1, 1, 1, 1, 1, 1, 1, 1, 1, 1, 1, 1, 1, 1, 1, 1, 1, 1, 1, 3, 3, 3, 3, 3, 1, 1, 1, 1, 1, 3, 3, 3, 3, 3, 3, 3, 1, 3, 3, 3, 3, 3, 3, 1, 1, 1, 1, 1, 1, 3, 3, 1, 1, 3, 3, 1, 1, 1, 1, 1, 1, 1, 1, 1, 1, 1, 1, 1, 1, 1, 3, 3, 3, 3, 3, 3, 1, 3, 3, 3, 3, 3, 3, 2, 2, 2, 2, 2, 2, 2, 2, 2, 2, 2, 2, 2, 2, 2, 2, 2, 0, 0, 0, 0, 0, 0, 0, 0, 0, 0, 0, 0, 0, 0, 0, 0, 0, 0, 0, 0, 0, 0, 0, 0, 0, 0, 0, 0, 0, 0, 0, 0, 0, 0, 0, 0, 0, 0, 0, 0, 0, 0, 0, 0, 0, 0, 0, 0, 1, 1, 1, 1, 1, 1, 1, 1, 1, 1, 1, 1, 1, 1, 1, 1, 1, 1, 1, 1, 1, 1, 1, 1, 1, 1, 1, 1, 1, 1, 1, 1, 1, 1, 1, 1, 1, 1, 1, 1, 1, 1, 1, 1, 1, 1, 1, 1, 1, 1, 1, 1, 1, 1, 1, 1, 1, 1, 1, 1, 1, 1, 1, 1, 1, 1, 1, 1, 1, 1, 1, 1, 1, 1, 1, 1, 1, 1, 1, 1, 1, 1, 1, 1, 1, 1, 1, 1, 1, 1, 1, 1, 1, 1, 1, 1, 1, 1, 1, 1, 1, 1, 1, 1, 1, 1, 1, 1, 1, 1, 1, 1, 1, 1, 1, 1, 1, 1, 1, 1, 1, 1, 1, 1, 1, 1, 1, 1, 1, 1, 3, 3, 3, 3, 3, 1, 1, 1, 1, 1, 3, 3, 3, 3, 3, 3, 3, 1, 3, 3, 3, 3, 3, 3, 1, 1, 1, 1, 1, 1, 3, 3, 1, 1, 3, 3, 1, 1, 1, 1, 1, 1, 1, 1, 1, 1, 1, 1, 1, 1, 1, 3, 3, 3, 3, 3, 3, 1, 3, 3, 3, 3, 3, 3, 2, 2, 2, 2, 2, 2, 2, 2, 2, 2, 2, 2, 2, 2, 2, 2, 2])
me_cylinder.materials.append(mat_pants)
me_cylinder.materials.append(mat_skin)
me_cylinder.materials.append(mat_beard)
me_cylinder.materials.append(mat_heah)
me_cylinder.use_remesh_preserve_volume = False
me_cylinder.use_remesh_preserve_attributes = False
me_cylinder.use_mirror_vertex_groups = False
me_cylinder.update()
arm_armature = bpy.data.armatures.new('Armature')  # bones are not reproduced

# ---- objects
ob_armature = bpy.data.objects.new('Armature', arm_armature)
ob_cylinder = bpy.data.objects.new('Cylinder', me_cylinder)

# ---- transforms, parenting, visibility, modifiers, constraints
ob_armature.location = (0.0, 0.0, 0.0)
ob_armature.show_in_front = True
ob_armature.lineart.crease_threshold = 0.0
ob_cylinder.parent = ob_armature
ob_cylinder.location = (0.0, 0.0, 0.0)
ob_cylinder.lineart.crease_threshold = 0.0
_vg = ob_cylinder.vertex_groups.new(name='Chest')
for _i, _w in zip([21, 23, 26, 27, 28, 29, 30, 31, 33, 34, 35, 36, 37, 38, 39, 40, 41, 42, 43, 44, 45, 46, 47, 48, 49, 50, 51, 52, 53, 54, 55, 56, 57, 65, 66, 67, 68, 69, 70, 71, 86, 87, 88, 89, 91, 92, 93, 94, 95, 96, 97, 98, 103, 104, 106, 257, 259, 262, 263, 264, 265, 266, 267, 269, 270, 271, 272, 273, 274, 275, 276, 277, 278, 279, 280, 281, 282, 283, 284, 285, 286, 287, 288, 289, 290, 291, 292, 293, 294, 295, 296, 297, 298, 299, 300, 301, 302, 312, 313, 314, 315, 316, 317, 318, 319, 320, 339, 340, 341, 343, 345, 346, 347, 348, 349, 350, 351, 352, 353, 354, 355, 360, 361, 363], [0.08097, 0.2953, 0.05891, 0.1606, 0.1993, 0.1096, 0.0165, 0.4665, 0.01054, 0.0888, 0.2777, 0.3182, 0.3105, 0.1607, 0.7863, 0.1123, 0.1373, 0.2978, 0.5734, 0.1625, 0.05679, 0.02428, 0.06755, 0.2022, 0.7174, 0.4996, 0.7975, 0.6822, 0.9354, 0.5872, 0.4492, 0.6203, 0.7233, 0.2608, 0.2396, 0.2559, 0.05628, 0.187, 0.2627, 0.1221, 0.05883, 0.02261, 0.00511, 0.03206, 0.001749, 0.7044, 0.7404, 0.7081, 0.691, 0.6914, 0.7819, 0.8672, 0.02794, 0.09933, 0.06597, 0.08166, 0.298, 0.05902, 0.161, 0.1991, 0.1104, 0.01684, 0.4716, 0.01059, 0.08894, 0.2787, 0.3158, 0.3106, 0.1607, 0.7864, 0.1123, 0.1373, 0.2978, 0.5734, 0.8935, 0.6395, 0.3243, 0.6056, 0.1625, 0.0568, 0.02429, 0.06759, 0.2025, 0.7182, 0.4997, 0.5332, 0.7925, 0.7025, 0.7975, 0.6822, 0.9354, 0.5872, 0.4492, 0.6203, 0.7233, 0.9624, 0.7445, 0.2608, 0.2396, 0.2559, 0.05628, 0.2273, 0.187, 0.2627, 0.1221, 0.1199, 0.05883, 0.02261, 0.00511, 0.03206, 0.06478, 0.001749, 0.7044, 0.7404, 0.7044, 0.7081, 0.691, 0.6914, 0.7819, 0.8672, 0.9218, 0.02794, 0.09933, 0.06597]): _vg.add([_i], _w, 'REPLACE')
_vg = ob_cylinder.vertex_groups.new(name='Neck')
for _i, _w in zip([52, 54, 55, 56, 57, 58, 59, 60, 61, 62, 63, 64, 65, 66, 67, 68, 69, 70, 71, 72, 73, 74, 75, 76, 77, 78, 79, 80, 81, 82, 83, 84, 85, 86, 87, 88, 89, 90, 91, 92, 93, 94, 95, 96, 97, 98, 99, 100, 101, 102, 103, 104, 105, 106, 136, 138, 139, 186, 187, 188, 189, 190, 191, 198, 200, 201, 202, 203, 204, 206, 207, 208, 209, 210, 213, 214, 215, 216, 217, 218, 219, 220, 221, 222, 223, 224, 225, 226, 227, 228, 229, 230, 231, 232, 233, 234, 235, 295, 297, 298, 299, 300, 302, 303, 304, 305, 306, 307, 308, 309, 310, 311, 312, 313, 314, 315, 316, 317, 318, 319, 320, 321, 322, 323, 324, 325, 326, 327, 328, 329, 330, 331, 332, 333, 334, 335, 336, 337, 338, 339, 340, 341, 342, 343, 344, 345, 346, 347, 348, 349, 350, 351, 352, 353, 354, 355, 356, 357, 358, 359, 360, 361, 362, 363, 393, 395, 396, 445, 446, 447, 448, 449, 450, 451, 452, 453, 454, 463, 465, 466, 467, 468, 469, 472, 473, 474, 475, 476, 477, 478, 479, 480, 481, 488, 489, 490, 491, 492, 493, 494, 495, 496, 497, 498, 499, 500, 501, 502, 503, 504, 505, 506, 507, 508, 509, 510, 511, 512, 513, 514, 515, 516, 517], [0.0004637, 0.008721, 0.01612, 0.02793, 0.01581, 0.4442, 0.2763, 0.7701, 0.1292, 0.1528, 0.5979, 0.6918, 0.5357, 0.6243, 0.4496, 0.2446, 0.7024, 0.2988, 0.3838, 0.5923, 0.536, 0.6695, 0.5154, 0.5718, 0.5871, 0.6072, 0.2198, 0.497, 0.1891, 0.5045, 0.4733, 0.2314, 0.1882, 0.6046, 0.3371, 0.7845, 0.7374, 0.1455, 0.2341, 0.1925, 0.1419, 0.1371, 0.1371, 0.1796, 0.128, 0.09795, 0.04636, 0.006243, 0.03964, 0.08517, 0.1607, 0.1678, 0.1095, 0.2133, 0.04159, 0.02724, 0.01916, 0.001606, 0.05105, 0.05725, 0.1081, 0.04998, 0.03349, 0.003655, 0.0154, 0.03475, 0.1044, 0.01815, 0.05495, 0.01342, 0.01981, 0.02282, 0.06999, 0.163, 0.07907, 0.06635, 0.05063, 0.06239, 0.129, 0.1036, 0.08042, 0.05253, 0.05654, 0.0552, 0.2496, 0.2691, 0.2489, 0.2451, 0.2423, 0.2487, 0.2291, 0.5339, 0.6899, 0.6176, 0.5232, 0.7069, 0.8396, 0.0004638, 0.008721, 0.01612, 0.02793, 0.01581, 0.01746, 0.4442, 0.2763, 0.7701, 0.1292, 0.1528, 0.5979, 0.6918, 0.8238, 0.7331, 0.5357, 0.6243, 0.4496, 0.2446, 0.6517, 0.7024, 0.2988, 0.3838, 0.8386, 0.5923, 0.536, 0.6695, 0.5154, 0.5718, 0.5871, 0.6072, 0.6788, 0.6046, 0.2198, 0.497, 0.1891, 0.5045, 0.4733, 0.2314, 0.1882, 0.1666, 0.2066, 0.6046, 0.3371, 0.7845, 0.8859, 0.7374, 0.1455, 0.7774, 0.2341, 0.1925, 0.1419, 0.1979, 0.1371, 0.1371, 0.1796, 0.128, 0.09795, 0.06431, 0.04636, 0.006243, 0.03964, 0.08517, 0.1607, 0.1678, 0.1095, 0.2133, 0.04159, 0.02724, 0.01916, 0.003396, 0.00199, 0.05222, 0.05118, 0.05905, 0.05727, 0.09499, 0.1082, 0.05033, 0.03515, 0.003595, 0.01391, 0.03438, 0.1044, 0.01774, 0.05485, 0.005252, 0.01339, 0.0107, 0.0197, 0.0002163, 0.02268, 0.06996, 0.1629, 0.06894, 0.04443, 0.07906, 0.0738, 0.06799, 0.05165, 0.06351, 0.1292, 0.07877, 0.1046, 0.08135, 0.0521, 0.05647, 0.04761, 0.05518, 0.2499, 0.2692, 0.2921, 0.2492, 0.2454, 0.2426, 0.2488, 0.2157, 0.2292, 0.534, 0.69, 0.6176, 0.5233, 0.707, 0.7506, 0.8396, 0.9085]): _vg.add([_i], _w, 'REPLACE')
_vg = ob_cylinder.vertex_groups.new(name='Head')
for _i, _w in zip([58, 59, 60, 61, 62, 63, 64, 72, 73, 74, 75, 76, 77, 78, 79, 80, 81, 82, 83, 84, 85, 86, 89, 182, 183, 184, 185, 186, 187, 188, 189, 190, 191, 192, 193, 194, 195, 196, 197, 198, 199, 200, 201, 202, 203, 204, 205, 206, 207, 208, 209, 210, 211, 212, 213, 214, 215, 216, 217, 218, 219, 220, 221, 222, 223, 224, 225, 226, 227, 228, 229, 230, 231, 232, 233, 234, 235, 303, 304, 305, 306, 307, 308, 309, 310, 311, 321, 322, 323, 324, 325, 326, 327, 328, 329, 330, 331, 332, 333, 334, 335, 336, 337, 338, 339, 343, 345, 439, 440, 441, 442, 443, 444, 445, 446, 447, 448, 449, 450, 451, 452, 453, 454, 455, 456, 457, 458, 459, 460, 461, 462, 463, 464, 465, 466, 467, 468, 469, 470, 471, 472, 473, 474, 475, 476, 477, 478, 479, 480, 481, 482, 483, 484, 485, 486, 487, 488, 489, 490, 491, 492, 493, 494, 495, 496, 497, 498, 499, 500, 501, 502, 503, 504, 505, 506, 507, 508, 509, 510, 511, 512, 513, 514, 515, 516, 517], [0.103, 0.05671, 0.1222, 0.00638, 0.007875, 0.114, 0.1522, 0.1887, 0.1433, 0.2361, 0.1202, 0.1259, 0.2302, 0.29, 0.7464, 0.4202, 0.7885, 0.4018, 0.4391, 0.7366, 0.796, 0.04184, 0.08455, 0.9933, 0.986, 0.9775, 0.9768, 0.9669, 0.937, 0.9324, 0.8764, 0.9407, 0.9488, 0.9699, 0.9907, 0.9968, 0.9935, 0.9728, 0.9928, 0.9676, 0.9904, 0.9604, 0.9498, 0.8785, 0.9596, 0.9356, 0.9853, 0.9625, 0.9588, 0.9575, 0.9189, 0.8093, 0.9809, 0.9805, 0.8984, 0.9145, 0.935, 0.9196, 0.8335, 0.8654, 0.8953, 0.9335, 0.9317, 0.9349, 0.6685, 0.6529, 0.673, 0.6743, 0.6858, 0.6953, 0.7287, 0.1668, 0.1367, 0.1724, 0.1675, 0.1725, 0.1045, 0.103, 0.05671, 0.1222, 0.006381, 0.007875, 0.114, 0.1522, 0.1225, 0.1728, 0.1887, 0.1433, 0.2361, 0.1202, 0.1259, 0.2302, 0.29, 0.2808, 0.3279, 0.7464, 0.4202, 0.7886, 0.4018, 0.4391, 0.7366, 0.796, 0.8163, 0.7739, 0.04183, 0.08455, 0.04661, 0.9942, 0.9933, 0.9802, 0.986, 0.9775, 0.9767, 0.9658, 0.9667, 0.9354, 0.9368, 0.9312, 0.9324, 0.8943, 0.8763, 0.9402, 0.9476, 0.97, 0.9907, 0.9983, 0.9968, 0.9956, 0.9935, 0.9728, 0.9928, 0.9677, 0.9904, 0.9613, 0.95, 0.8785, 0.9598, 0.9357, 0.9879, 0.9853, 0.9677, 0.9625, 0.9646, 0.9588, 0.9712, 0.9576, 0.9189, 0.8093, 0.921, 0.9467, 0.9713, 0.9789, 0.9796, 0.9809, 0.9805, 0.9807, 0.8984, 0.9059, 0.9124, 0.9337, 0.9182, 0.8332, 0.8995, 0.8642, 0.8941, 0.934, 0.9318, 0.9433, 0.9349, 0.6682, 0.6527, 0.6269, 0.6727, 0.6739, 0.6855, 0.6952, 0.752, 0.7286, 0.1668, 0.1367, 0.1723, 0.1675, 0.1725, 0.1984, 0.1045, 0.06433]): _vg.add([_i], _w, 'REPLACE')
_vg = ob_cylinder.vertex_groups.new(name='Upper Arm.L')
for _i, _w in zip([58, 59, 60, 61, 62, 63, 64, 65, 66, 67, 68, 69, 70, 71, 72, 73, 74, 75, 76, 77, 78, 79, 80, 82, 83, 84, 86, 87, 88, 89, 90, 91, 92, 93, 94, 95, 96, 97, 99, 100, 101, 102, 103, 104, 105, 106, 107, 108, 109, 110, 111, 112, 113, 114, 115, 116, 117, 118, 119, 120, 121, 122, 132, 133, 134, 135, 136, 137, 138, 139, 210, 217, 223, 224, 225, 226, 227, 228, 229, 230, 231, 232, 233, 234, 235, 310, 311, 316, 329, 342, 345, 503], [0.4419, 0.6573, 0.09411, 0.8394, 0.8123, 0.271, 0.1311, 0.1534, 0.07169, 0.2749, 0.6894, 0.09541, 0.4065, 0.4697, 0.2113, 0.3144, 0.0849, 0.358, 0.294, 0.1697, 0.08176, 0.01021, 0.07948, 0.09019, 0.08337, 0.002554, 0.2739, 0.6068, 0.1559, 0.111, 0.8259, 0.7155, 0.00513, 0.06156, 0.08161, 0.07922, 0.03493, 0.05082, 0.9403, 0.9649, 0.9445, 0.8955, 0.7924, 0.7177, 0.8628, 0.7049, 0.9424, 0.9357, 0.9508, 0.9317, 0.9202, 0.9108, 0.932, 0.9293, 0.07101, 0.05484, 0.05203, 0.06907, 0.08376, 0.06719, 0.05531, 0.0751, 0.9949, 0.9896, 0.974, 0.9926, 0.9335, 0.9709, 0.9361, 0.9499, 0.002034, 0.00017, 0.06869, 0.05181, 0.05949, 0.06482, 0.06018, 0.04174, 0.01264, 0.2811, 0.1381, 0.1847, 0.2944, 0.1109, 0.04026, 0.001059, 0.03373, 0.03267, 0.01183, 0.03103, 0.05182, 0.02163]): _vg.add([_i], _w, 'REPLACE')
_vg = ob_cylinder.vertex_groups.new(name='Lower Arm.L')
for _i, _w in zip([107, 108, 109, 110, 111, 112, 113, 114, 115, 116, 117, 118, 119, 120, 121, 122, 130, 174, 176], [0.05696, 0.06366, 0.04748, 0.06709, 0.07806, 0.08729, 0.06697, 0.06903, 0.9218, 0.9344, 0.9413, 0.9226, 0.9084, 0.916, 0.9367, 0.919, 0.1185, 0.02176, 0.03624]): _vg.add([_i], _w, 'REPLACE')
_vg = ob_cylinder.vertex_groups.new(name='Hand.L')
for _i, _w in zip([123, 124, 125, 126, 127, 128, 129, 130, 131, 140, 141, 142, 143, 144, 145, 146, 147, 148, 149, 150, 151, 152, 153, 154, 155, 156, 157, 158, 159, 160, 161, 162, 163, 164, 165, 166, 167, 168, 169, 170, 171, 172, 173, 174, 175, 176, 177, 178, 179, 180, 181], [0.9811, 0.9975, 0.9984, 0.9992, 0.9985, 0.9943, 0.9972, 0.8815, 0.9854, 1.0, 0.9974, 0.9987, 0.9999, 0.9999, 1.0, 0.9998, 1.0, 0.9993, 0.9919, 0.9953, 0.9942, 0.9934, 0.9961, 0.9977, 0.994, 0.9878, 0.9989, 0.991, 0.9974, 0.9941, 0.9944, 0.9949, 0.9943, 0.994, 0.9942, 0.9942, 0.9942, 0.9931, 0.9913, 0.9933, 0.9955, 0.9952, 0.9866, 0.964, 0.997, 0.9568, 0.9998, 1.002, 0.9958, 0.9815, 0.9944]): _vg.add([_i], _w, 'REPLACE')
_vg = ob_cylinder.vertex_groups.new(name='Upper Arm.R')
for _i, _w in zip([303, 304, 305, 306, 307, 308, 309, 310, 311, 312, 313, 314, 315, 316, 317, 318, 319, 321, 322, 323, 324, 325, 326, 327, 329, 330, 331, 333, 334, 335, 339, 340, 341, 342, 343, 344, 345, 346, 347, 348, 350, 351, 352, 353, 356, 357, 358, 359, 360, 361, 362, 363, 364, 365, 366, 367, 368, 369, 370, 371, 372, 373, 374, 375, 376, 377, 378, 379, 389, 390, 391, 392, 393, 394, 395, 396, 479, 493, 501, 502, 503, 504, 505, 506, 507, 509, 510, 511, 512, 513, 514, 516], [0.4419, 0.6573, 0.09411, 0.8394, 0.8123, 0.271, 0.1311, 0.001059, 0.03373, 0.1534, 0.07169, 0.2749, 0.6894, 0.03267, 0.09541, 0.4065, 0.4697, 0.2113, 0.3144, 0.0849, 0.358, 0.294, 0.1697, 0.08177, 0.01183, 0.01021, 0.07948, 0.09019, 0.08337, 0.00256, 0.2739, 0.6068, 0.1559, 0.03103, 0.111, 0.8259, 0.05182, 0.7155, 0.005131, 0.06156, 0.08161, 0.07922, 0.03494, 0.05082, 0.9403, 0.9649, 0.9445, 0.8955, 0.7924, 0.7177, 0.8628, 0.7049, 0.9424, 0.9357, 0.9508, 0.9317, 0.9202, 0.9108, 0.932, 0.9293, 0.07101, 0.05484, 0.05203, 0.06907, 0.08376, 0.06719, 0.05531, 0.0751, 0.9949, 0.9896, 0.974, 0.9926, 0.9335, 0.9709, 0.9361, 0.9499, 0.002024, 0.0003233, 0.06875, 0.05187, 0.02168, 0.05956, 0.06488, 0.06024, 0.04179, 0.01266, 0.2811, 0.1382, 0.1847, 0.2944, 0.1109, 0.04027]): _vg.add([_i], _w, 'REPLACE')
_vg = ob_cylinder.vertex_groups.new(name='Lower Arm.R')
for _i, _w in zip([364, 365, 366, 367, 368, 369, 370, 371, 372, 373, 374, 375, 376, 377, 378, 379, 387, 431, 433], [0.05696, 0.06366, 0.04748, 0.06709, 0.07806, 0.08729, 0.06697, 0.06903, 0.9218, 0.9344, 0.9413, 0.9226, 0.9084, 0.916, 0.9367, 0.919, 0.1013, 0.01142, 0.04035]): _vg.add([_i], _w, 'REPLACE')
_vg = ob_cylinder.vertex_groups.new(name='Hand.R')
for _i, _w in zip([380, 381, 382, 383, 384, 385, 386, 387, 388, 397, 398, 399, 400, 401, 402, 403, 404, 405, 406, 407, 408, 409, 410, 411, 412, 413, 414, 415, 416, 417, 418, 419, 420, 421, 422, 423, 424, 425, 426, 427, 428, 429, 430, 431, 432, 433, 434, 435, 436, 437, 438], [0.9813, 0.9953, 0.9975, 0.999, 0.9986, 0.9944, 0.9976, 0.8986, 0.9874, 0.9966, 0.9992, 0.9997, 0.9999, 0.9999, 0.9998, 0.9997, 0.9995, 0.9996, 0.992, 0.9953, 0.9941, 0.9935, 0.9961, 0.9977, 0.9941, 0.9863, 0.9985, 0.9964, 0.9976, 0.9971, 0.9949, 0.9952, 0.9962, 0.9946, 0.9963, 0.9962, 0.9963, 0.9959, 0.9908, 0.9926, 0.9947, 0.9965, 0.9939, 0.9691, 0.9975, 0.9547, 0.9996, 0.999, 0.9965, 0.9831, 0.9968]): _vg.add([_i], _w, 'REPLACE')
_vg = ob_cylinder.vertex_groups.new(name='Upper Leg.L.001')
for _i, _w in zip([16, 17, 18, 19, 20, 21, 22, 23, 24, 25, 26, 27, 28, 29, 30, 31, 32, 33, 34, 35, 36, 37, 38, 39, 40, 41, 42, 43, 44, 45, 46, 47, 48, 49, 50, 51, 52, 53, 54, 55, 56, 57, 70, 92, 93, 94, 95, 96, 97, 259, 263, 264, 267, 270, 271, 272, 278, 279, 280, 281, 282, 283, 284, 289, 290, 291, 292, 293, 300, 302, 349], [0.03731, 0.04463, 0.04607, 0.02957, 0.0165, 0.8423, 0.9262, 0.6186, 0.9633, 0.9361, 0.8529, 0.6857, 0.6292, 0.8399, 0.9402, 0.4478, 0.9718, 0.943, 0.8364, 0.5162, 0.4836, 0.6784, 0.8301, 0.1926, 0.8774, 0.843, 0.6541, 0.3215, 0.7913, 0.9296, 0.9577, 0.9243, 0.7779, 0.2301, 0.3481, 0.1748, 0.2778, 0.04406, 0.3633, 0.491, 0.3022, 0.1681, 0.0009832, 0.02824, 0.05255, 0.06795, 0.08237, 0.06711, 0.02207, 0.04896, 0.07637, 0.07366, 0.06364, 0.01461, 0.144, 0.1188, 0.008364, 0.08561, 0.0521, 0.1699, 0.3036, 0.1837, 0.01591, 0.04129, 0.13, 0.2214, 0.1007, 0.1425, 0.06461, 0.1054, 0.003806]): _vg.add([_i], _w, 'REPLACE')
_vg = ob_cylinder.vertex_groups.new(name='Upper Leg.L')
for _i, _w in zip([1, 3, 5, 7, 9, 11, 13, 15, 16, 17, 18, 19, 20, 21, 22, 23, 25, 26, 27, 28, 29, 34, 35, 36], [0.9433, 0.9264, 0.8102, 0.4325, 0.3011, 0.2707, 0.3516, 0.8851, 0.8549, 0.7295, 0.6825, 0.6806, 0.7187, 0.06, 0.03862, 0.003725, 0.009754, 0.04034, 0.05109, 0.07181, 0.01726, 0.007259, 0.01709, 0.0529]): _vg.add([_i], _w, 'REPLACE')
_vg = ob_cylinder.vertex_groups.new(name='Lower Leg.L')
for _i, _w in zip([0, 1, 2, 3, 4, 5, 6, 7, 8, 9, 10, 11, 12, 13, 14, 15, 16, 17, 18, 19, 20], [0.9816, 0.01972, 0.9812, 0.05019, 0.9811, 0.1671, 0.9822, 0.546, 0.9829, 0.6789, 0.9834, 0.7115, 0.9829, 0.6321, 0.9823, 0.09738, 0.1, 0.2205, 0.2631, 0.2673, 0.2343]): _vg.add([_i], _w, 'REPLACE')
_vg = ob_cylinder.vertex_groups.new(name='Upper Leg.R.001')
for _i, _w in zip([23, 27, 28, 31, 34, 35, 36, 42, 43, 44, 49, 50, 57, 252, 253, 254, 255, 256, 257, 258, 259, 260, 261, 262, 263, 264, 265, 266, 267, 268, 269, 270, 271, 272, 273, 274, 275, 276, 277, 278, 279, 280, 281, 282, 283, 284, 285, 286, 287, 288, 289, 290, 291, 292, 293, 294, 295, 296, 297, 298, 299, 300, 302, 318, 347, 348, 349, 350, 351, 352, 353], [0.04835, 0.07636, 0.0721, 0.06366, 0.01479, 0.1447, 0.1182, 0.008386, 0.08564, 0.01598, 0.04087, 0.1301, 0.06462, 0.03729, 0.04462, 0.04604, 0.0295, 0.01628, 0.8415, 0.926, 0.6151, 0.9633, 0.936, 0.8529, 0.6853, 0.6268, 0.8389, 0.94, 0.4424, 0.9717, 0.943, 0.8364, 0.5164, 0.4842, 0.6784, 0.8301, 0.1925, 0.8774, 0.843, 0.6541, 0.3215, 0.05204, 0.1699, 0.3049, 0.181, 0.7913, 0.9296, 0.9577, 0.9243, 0.7776, 0.229, 0.3482, 0.2215, 0.1001, 0.1411, 0.1748, 0.2778, 0.04404, 0.3633, 0.491, 0.3022, 0.1681, 0.1054, 0.0009829, 0.02824, 0.05255, 0.003808, 0.06794, 0.08237, 0.06711, 0.02206]): _vg.add([_i], _w, 'REPLACE')
_vg = ob_cylinder.vertex_groups.new(name='Upper Leg.R')
for _i, _w in zip([237, 239, 241, 243, 245, 247, 249, 251, 252, 253, 254, 255, 256, 257, 258, 259, 261, 262, 263, 264, 265, 270, 271, 272, 282], [0.9433, 0.9264, 0.8102, 0.4325, 0.3011, 0.2707, 0.3516, 0.8851, 0.8549, 0.7295, 0.6825, 0.6806, 0.7187, 0.06007, 0.03865, 0.004287, 0.009766, 0.0404, 0.05124, 0.07254, 0.01738, 0.007286, 0.01709, 0.05398, 0.001043]): _vg.add([_i], _w, 'REPLACE')
_vg = ob_cylinder.vertex_groups.new(name='Lower Leg.R')
for _i, _w in zip([236, 237, 238, 239, 240, 241, 242, 243, 244, 245, 246, 247, 248, 249, 250, 251, 252, 253, 254, 255, 256], [0.9816, 0.01972, 0.9812, 0.05019, 0.9811, 0.1671, 0.9822, 0.546, 0.983, 0.6789, 0.9834, 0.7115, 0.9829, 0.6321, 0.9822, 0.09739, 0.1, 0.2205, 0.2631, 0.2673, 0.2343]): _vg.add([_i], _w, 'REPLACE')
_m = ob_cylinder.modifiers.new('Armature', 'ARMATURE')
_m.object = ob_armature

# ---- collection membership
col_collection_1.objects.link(ob_armature)
col_collection_1.objects.link(ob_cylinder)

# ---- scene / render settings (as saved in the file)
scene.frame_start = 1; scene.frame_end = 30; scene.frame_set(25)
scene.render.engine = 'BLENDER_EEVEE_NEXT'
scene.render.resolution_percentage = 50
scene.render.dither_intensity = 0.0
scene.cycles.use_denoising = False
scene.cycles.samples = 128
scene.cycles.sampling_pattern = 'TABULATED_SOBOL'
scene.cycles.light_sampling_threshold = 0.0
scene.cycles.use_adaptive_sampling = False
scene.cycles.use_light_tree = False
scene.cycles.blur_glossy = 0.0
scene.cycles.sample_clamp_indirect = 0.0
scene.view_settings.view_transform = 'Standard'
bpy.context.view_layer.update()

# ---- added for rendering (the .blend has no active camera and no usable light): camera, sun
cam_auto = bpy.data.cameras.new('AutoCamera')
cam_auto.lens = 50.0
cam_auto.sensor_width = 36.0
cam_auto.clip_end = 1000.0
ob_auto_camera = bpy.data.objects.new('AutoCamera', cam_auto)
scene.collection.objects.link(ob_auto_camera)
ob_auto_camera.location = (20.6797, -25.2938, 24.3985)
ob_auto_camera.rotation_euler = (1.09748, -7.21219e-08, 0.694738)
scene.camera = ob_auto_camera
light_auto_sun = bpy.data.lights.new('AutoSun', 'SUN')
light_auto_sun.energy = 3.0
light_auto_sun.angle = 0.0523599
ob_auto_sun = bpy.data.objects.new('AutoSun', light_auto_sun)
scene.collection.objects.link(ob_auto_sun)
ob_auto_sun.rotation_euler = (0.872665, 0.174533, 0.523599)
bpy.context.view_layer.update()
